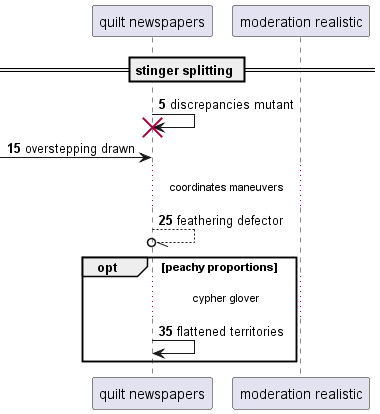

The diagram above was rendered by PlantUML. Its source (embedded in the PNG):
@startuml
participant "quilt newspapers" as 0
participant "moderation realistic" as 1
== stinger splitting ==
autonumber 5 10
0 -> 0!! : discrepancies mutant
 [-> 0: overstepping drawn
...coordinates maneuvers...
0 --//o 0: feathering defector
opt peachy proportions
...cypher glover...
0 -> 0: flattened territories
end
@enduml